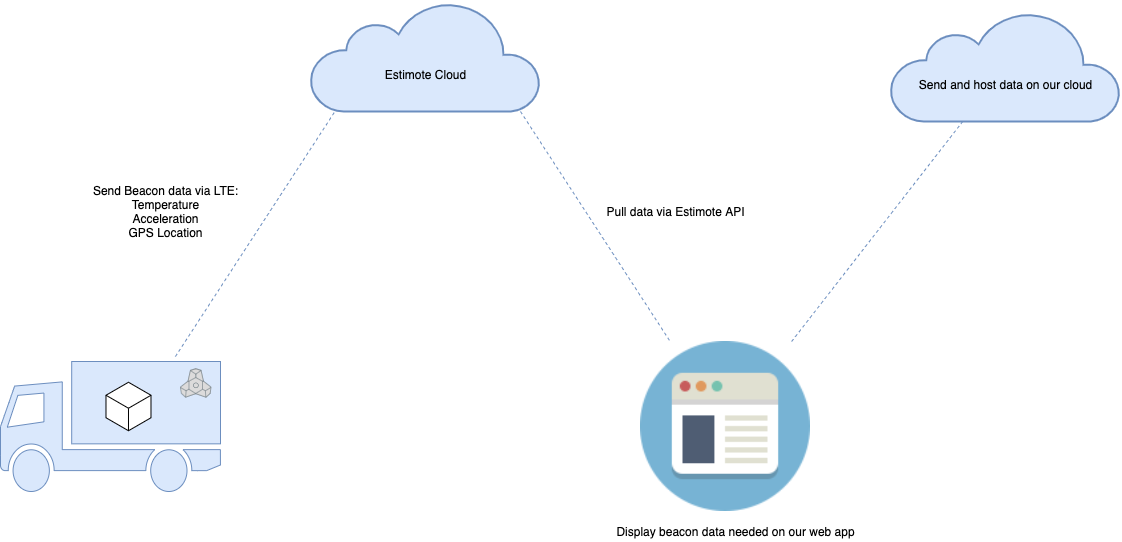

The diagram above was exported from draw.io. Its source (the exported page's mxGraphModel, read from the mxfile embedded in the PNG):
<mxGraphModel dx="982" dy="1756" grid="1" gridSize="10" guides="1" tooltips="1" connect="1" arrows="1" fold="1" page="1" pageScale="1" pageWidth="850" pageHeight="1100" math="0" shadow="0">
  <root>
    <mxCell id="0" />
    <mxCell id="1" parent="0" />
    <mxCell id="8GCMj3Hm-qGva77VWUMV-1" value="" style="shape=mxgraph.signs.transportation.truck_1;html=1;fillColor=#dae8fc;strokeColor=#6c8ebf;verticalLabelPosition=bottom;verticalAlign=top;align=center;" vertex="1" parent="1">
      <mxGeometry x="60" y="280" width="220" height="130" as="geometry" />
    </mxCell>
    <mxCell id="8GCMj3Hm-qGva77VWUMV-2" value="" style="shape=image;verticalLabelPosition=bottom;labelBackgroundColor=#ffffff;verticalAlign=top;aspect=fixed;imageAspect=0;image=data:image/svg+xml,(base64 omitted: 1372 chars);" vertex="1" parent="1">
      <mxGeometry x="240" y="287" width="31.48" height="30" as="geometry" />
    </mxCell>
    <mxCell id="8GCMj3Hm-qGva77VWUMV-4" value="" style="html=1;whiteSpace=wrap;aspect=fixed;shape=isoCube;backgroundOutline=1;" vertex="1" parent="1">
      <mxGeometry x="165.49" y="300" width="45" height="50" as="geometry" />
    </mxCell>
    <mxCell id="8GCMj3Hm-qGva77VWUMV-5" value="" style="html=1;verticalLabelPosition=bottom;align=center;labelBackgroundColor=#ffffff;verticalAlign=top;strokeWidth=2;strokeColor=#6c8ebf;shadow=0;dashed=0;shape=mxgraph.ios7.icons.cloud;fillColor=#dae8fc;" vertex="1" parent="1">
      <mxGeometry x="370" y="-80" width="230" height="110" as="geometry" />
    </mxCell>
    <mxCell id="8GCMj3Hm-qGva77VWUMV-7" value="" style="shape=image;html=1;verticalAlign=top;verticalLabelPosition=bottom;labelBackgroundColor=#ffffff;imageAspect=0;aspect=fixed;image=https://cdn2.iconfinder.com/data/icons/circle-icons-1/64/browser-128.png" vertex="1" parent="1">
      <mxGeometry x="700" y="260" width="170" height="170" as="geometry" />
    </mxCell>
    <mxCell id="8GCMj3Hm-qGva77VWUMV-8" value="" style="endArrow=none;dashed=1;html=1;entryX=0.109;entryY=0.991;entryDx=0;entryDy=0;entryPerimeter=0;exitX=0.795;exitY=-0.038;exitDx=0;exitDy=0;exitPerimeter=0;fillColor=#dae8fc;strokeColor=#6c8ebf;" edge="1" parent="1" source="8GCMj3Hm-qGva77VWUMV-1" target="8GCMj3Hm-qGva77VWUMV-5">
      <mxGeometry width="50" height="50" relative="1" as="geometry">
        <mxPoint x="60" y="500" as="sourcePoint" />
        <mxPoint x="110" y="450" as="targetPoint" />
      </mxGeometry>
    </mxCell>
    <mxCell id="8GCMj3Hm-qGva77VWUMV-9" value="" style="endArrow=none;dashed=1;html=1;exitX=0.913;exitY=1;exitDx=0;exitDy=0;exitPerimeter=0;fillColor=#dae8fc;strokeColor=#6c8ebf;" edge="1" parent="1" source="8GCMj3Hm-qGva77VWUMV-5" target="8GCMj3Hm-qGva77VWUMV-7">
      <mxGeometry width="50" height="50" relative="1" as="geometry">
        <mxPoint x="60" y="500" as="sourcePoint" />
        <mxPoint x="110" y="450" as="targetPoint" />
      </mxGeometry>
    </mxCell>
    <mxCell id="8GCMj3Hm-qGva77VWUMV-10" value="Estimote Cloud" style="text;html=1;align=center;verticalAlign=middle;resizable=0;points=[];autosize=1;" vertex="1" parent="1">
      <mxGeometry x="435" y="-17" width="100" height="20" as="geometry" />
    </mxCell>
    <mxCell id="8GCMj3Hm-qGva77VWUMV-11" value="Pull data via Estimote API" style="text;html=1;align=center;verticalAlign=middle;resizable=0;points=[];autosize=1;" vertex="1" parent="1">
      <mxGeometry x="660" y="120" width="150" height="20" as="geometry" />
    </mxCell>
    <mxCell id="8GCMj3Hm-qGva77VWUMV-12" value="Display beacon data needed on our web app" style="text;html=1;align=center;verticalAlign=middle;resizable=0;points=[];autosize=1;" vertex="1" parent="1">
      <mxGeometry x="670" y="440" width="250" height="20" as="geometry" />
    </mxCell>
    <mxCell id="8GCMj3Hm-qGva77VWUMV-15" value="Send Beacon data via LTE:&lt;br&gt;Temperature&lt;br&gt;Acceleration&lt;br&gt;GPS Location" style="text;html=1;align=center;verticalAlign=middle;resizable=0;points=[];autosize=1;" vertex="1" parent="1">
      <mxGeometry x="145.00000000000003" y="100" width="160" height="60" as="geometry" />
    </mxCell>
    <mxCell id="8GCMj3Hm-qGva77VWUMV-16" value="" style="html=1;verticalLabelPosition=bottom;align=center;labelBackgroundColor=#ffffff;verticalAlign=top;strokeWidth=2;strokeColor=#6c8ebf;shadow=0;dashed=0;shape=mxgraph.ios7.icons.cloud;fillColor=#dae8fc;" vertex="1" parent="1">
      <mxGeometry x="950" y="-70" width="230" height="110" as="geometry" />
    </mxCell>
    <mxCell id="8GCMj3Hm-qGva77VWUMV-17" value="" style="endArrow=none;dashed=1;html=1;fillColor=#dae8fc;strokeColor=#6c8ebf;" edge="1" parent="1" source="8GCMj3Hm-qGva77VWUMV-7" target="8GCMj3Hm-qGva77VWUMV-16">
      <mxGeometry width="50" height="50" relative="1" as="geometry">
        <mxPoint x="180" y="530" as="sourcePoint" />
        <mxPoint x="230" y="480" as="targetPoint" />
      </mxGeometry>
    </mxCell>
    <mxCell id="8GCMj3Hm-qGva77VWUMV-18" value="Send and host data on our cloud" style="text;html=1;align=center;verticalAlign=middle;resizable=0;points=[];autosize=1;" vertex="1" parent="1">
      <mxGeometry x="970" y="-7" width="190" height="20" as="geometry" />
    </mxCell>
  </root>
</mxGraphModel>